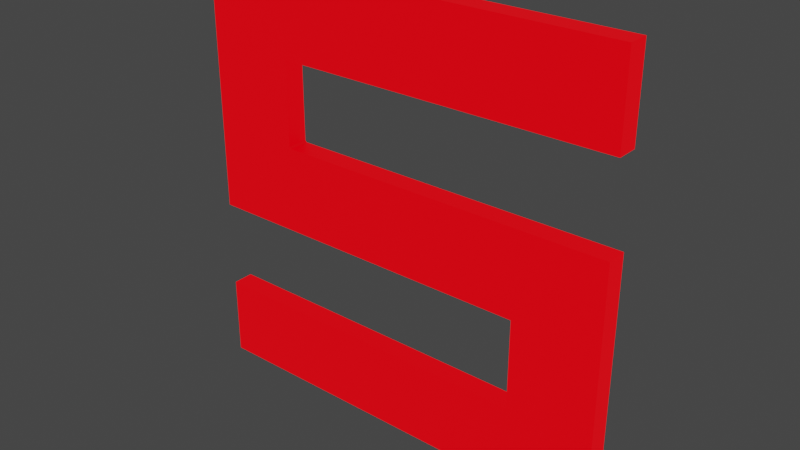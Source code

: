 # Source: s.blend  (saved by Blender 3.5.10; exported with 4.5.12 LTS)
import bpy
from mathutils import Matrix  # noqa: F401  (used for matrix-valued properties, if any)

bpy.ops.wm.read_factory_settings(use_empty=True)
scene = bpy.context.scene
scene.name = 'Scene'

# ---- collections
col_collection = bpy.data.collections.new('Collection'); scene.collection.children.link(col_collection)

# ---- materials (node trees are filled in below, after node groups)
mat_material = bpy.data.materials.new('Material')
mat_material.use_transparent_shadow = False

# ---- material node trees
mat_material.use_nodes = True; mat_material.node_tree.nodes.clear()
_N = mat_material.node_tree.nodes; _L = mat_material.node_tree.links
n0 = _N.new('ShaderNodeBsdfPrincipled'); n0.name = 'Principled BSDF'; n0.location = (10, 300)
n0.distribution = 'GGX'
n0.subsurface_method = 'RANDOM_WALK_SKIN'
n0.inputs[0].default_value = (0.0, 0.0, 0.0, 1.0)
n0.inputs[3].default_value = 1.45
n0.inputs[27].default_value = (1.0, 0.0, 0.004468, 1.0)
n0.inputs[28].default_value = 1.0
n1 = _N.new('ShaderNodeOutputMaterial'); n1.name = 'Material Output'; n1.location = (300, 300)
_L.new(n0.outputs[0], n1.inputs[0])
n1.is_active_output = True

# ---- world
world_world = bpy.data.worlds.new('World'); scene.world = world_world
world_world.use_nodes = True; world_world.node_tree.nodes.clear()
_N = world_world.node_tree.nodes; _L = world_world.node_tree.links
n0 = _N.new('ShaderNodeOutputWorld'); n0.name = 'World Output'; n0.location = (300, 300)
n1 = _N.new('ShaderNodeBackground'); n1.name = 'Background'; n1.location = (10, 300)
n1.inputs[0].default_value = (0.05088, 0.05088, 0.05088, 1.0)
_L.new(n1.outputs[0], n0.inputs[0])
n0.is_active_output = True
world_world.color = (0.05088, 0.05088, 0.05088)
world_world.use_sun_shadow = False
world_world.sun_shadow_jitter_overblur = 0.0

# ---- meshes
me_a_007 = bpy.data.meshes.new('a.007')
me_a_007.from_pydata([(-0.2755, 0.028, 0.0125), (-0.2755, 0.335, 0.0125), (-0.1677, 0.2333, 0.0125), (-0.1677, 0.1327, 0.0125), (-0.1656, 0.1307, 0.0125), (-0.151, 0.1307, 0.0125), (-0.136, 0.1307, 0.0125), (-0.1208, 0.1307, 0.0125), (-0.1053, 0.1307, 0.0125), (-0.08953, 0.1307, 0.0125), (-0.07349, 0.1307, 0.0125), (-0.05719, 0.1307, 0.0125), (-0.04061, 0.1307, 0.0125), (-0.02376, 0.1307, 0.0125), (-0.006643, 0.1307, 0.0125), (0.01075, 0.1307, 0.0125), (0.02841, 0.1307, 0.0125), (0.04618, 0.1307, 0.0125), (0.06389, 0.1307, 0.0125), (0.08154, 0.1307, 0.0125), (0.09914, 0.1307, 0.0125), (0.1167, 0.1307, 0.0125), (0.1342, 0.1307, 0.0125), (0.1516, 0.1307, 0.0125), (0.169, 0.1307, 0.0125), (0.1863, 0.1307, 0.0125), (0.2035, 0.1307, 0.0125), (0.2207, 0.1307, 0.0125), (0.2379, 0.1307, 0.0125), (0.1352, 0.028, 0.0125), (0.2379, -0.1773, 0.0125), (0.1352, -0.0798, 0.0125), (-0.2755, -0.1773, 0.0125), (-0.2755, -0.0798, 0.0125), (-0.2531, -0.1773, 0.0125), (-0.2308, -0.1773, 0.0125), (-0.2086, -0.1773, 0.0125), (-0.1865, -0.1773, 0.0125), (-0.1644, -0.1773, 0.0125), (-0.1424, -0.1773, 0.0125), (-0.1205, -0.1773, 0.0125), (-0.09867, -0.1773, 0.0125), (-0.07692, -0.1773, 0.0125), (-0.05525, -0.1773, 0.0125), (-0.03366, -0.1773, 0.0125), (-0.01215, -0.1773, 0.0125), (0.009275, -0.1773, 0.0125), (0.03059, -0.1773, 0.0125), (0.0518, -0.1773, 0.0125), (0.0729, -0.1773, 0.0125), (0.09389, -0.1773, 0.0125), (0.1148, -0.1773, 0.0125), (0.1356, -0.1773, 0.0125), (0.1562, -0.1773, 0.0125), (0.1768, -0.1773, 0.0125), (0.1973, -0.1773, 0.0125), (0.2176, -0.1773, 0.0125), (0.2379, 0.2333, 0.0125), (0.2379, 0.336, 0.0125), (-0.2755, 0.028, -0.0125), (-0.2755, 0.335, -0.0125), (-0.1677, 0.2333, -0.0125), (-0.1677, 0.1327, -0.0125), (-0.1656, 0.1307, -0.0125), (-0.151, 0.1307, -0.0125), (-0.136, 0.1307, -0.0125), (-0.1208, 0.1307, -0.0125), (-0.1053, 0.1307, -0.0125), (-0.08953, 0.1307, -0.0125), (-0.07349, 0.1307, -0.0125), (-0.05719, 0.1307, -0.0125), (-0.04061, 0.1307, -0.0125), (-0.02376, 0.1307, -0.0125), (-0.006643, 0.1307, -0.0125), (0.01075, 0.1307, -0.0125), (0.02841, 0.1307, -0.0125), (0.04618, 0.1307, -0.0125), (0.06389, 0.1307, -0.0125), (0.08154, 0.1307, -0.0125), (0.09914, 0.1307, -0.0125), (0.1167, 0.1307, -0.0125), (0.1342, 0.1307, -0.0125), (0.1516, 0.1307, -0.0125), (0.169, 0.1307, -0.0125), (0.1863, 0.1307, -0.0125), (0.2035, 0.1307, -0.0125), (0.2207, 0.1307, -0.0125), (0.2379, 0.1307, -0.0125), (0.1352, 0.028, -0.0125), (0.2379, -0.1773, -0.0125), (0.1352, -0.0798, -0.0125), (-0.2755, -0.1773, -0.0125), (-0.2755, -0.0798, -0.0125), (-0.2531, -0.1773, -0.0125), (-0.2308, -0.1773, -0.0125), (-0.2086, -0.1773, -0.0125), (-0.1865, -0.1773, -0.0125), (-0.1644, -0.1773, -0.0125), (-0.1424, -0.1773, -0.0125), (-0.1205, -0.1773, -0.0125), (-0.09867, -0.1773, -0.0125), (-0.07692, -0.1773, -0.0125), (-0.05525, -0.1773, -0.0125), (-0.03366, -0.1773, -0.0125), (-0.01215, -0.1773, -0.0125), (0.009275, -0.1773, -0.0125), (0.03059, -0.1773, -0.0125), (0.0518, -0.1773, -0.0125), (0.0729, -0.1773, -0.0125), (0.09389, -0.1773, -0.0125), (0.1148, -0.1773, -0.0125), (0.1356, -0.1773, -0.0125), (0.1562, -0.1773, -0.0125), (0.1768, -0.1773, -0.0125), (0.1973, -0.1773, -0.0125), (0.2176, -0.1773, -0.0125), (0.2379, 0.2333, -0.0125), (0.2379, 0.336, -0.0125)], [], [(0, 1, 2), (0, 2, 3), (0, 3, 4), (0, 4, 5), (0, 5, 6), (0, 6, 7), (0, 7, 8), (0, 8, 9), (0, 9, 10), (0, 10, 11), (0, 11, 12), (0, 12, 13), (0, 13, 14), (0, 14, 15), (0, 15, 16), (0, 16, 17), (0, 17, 18), (0, 18, 19), (0, 19, 20), (0, 20, 21), (0, 21, 22), (0, 22, 23), (0, 23, 24), (0, 24, 25), (0, 25, 26), (0, 26, 27), (0, 27, 28), (0, 28, 29), (29, 28, 30), (31, 29, 30), (32, 31, 30), (32, 33, 31), (34, 32, 30), (35, 34, 30), (36, 35, 30), (37, 36, 30), (38, 37, 30), (39, 38, 30), (40, 39, 30), (41, 40, 30), (42, 41, 30), (43, 42, 30), (44, 43, 30), (45, 44, 30), (46, 45, 30), (47, 46, 30), (48, 47, 30), (49, 48, 30), (50, 49, 30), (51, 50, 30), (52, 51, 30), (53, 52, 30), (54, 53, 30), (55, 54, 30), (56, 55, 30), (2, 1, 57), (1, 58, 57), (59, 61, 60), (59, 62, 61), (59, 63, 62), (59, 64, 63), (59, 65, 64), (59, 66, 65), (59, 67, 66), (59, 68, 67), (59, 69, 68), (59, 70, 69), (59, 71, 70), (59, 72, 71), (59, 73, 72), (59, 74, 73), (59, 75, 74), (59, 76, 75), (59, 77, 76), (59, 78, 77), (59, 79, 78), (59, 80, 79), (59, 81, 80), (59, 82, 81), (59, 83, 82), (59, 84, 83), (59, 85, 84), (59, 86, 85), (59, 87, 86), (59, 88, 87), (88, 89, 87), (90, 89, 88), (91, 89, 90), (91, 90, 92), (93, 89, 91), (94, 89, 93), (95, 89, 94), (96, 89, 95), (97, 89, 96), (98, 89, 97), (99, 89, 98), (100, 89, 99), (101, 89, 100), (102, 89, 101), (103, 89, 102), (104, 89, 103), (105, 89, 104), (106, 89, 105), (107, 89, 106), (108, 89, 107), (109, 89, 108), (110, 89, 109), (111, 89, 110), (112, 89, 111), (113, 89, 112), (114, 89, 113), (115, 89, 114), (61, 116, 60), (60, 116, 117), (11, 10, 69, 70), (52, 53, 112, 111), (39, 40, 99, 98), (10, 9, 68, 69), (9, 8, 67, 68), (53, 54, 113, 112), (40, 41, 100, 99), (8, 7, 66, 67), (1, 0, 59, 60), (7, 6, 65, 66), (54, 55, 114, 113), (41, 42, 101, 100), (6, 5, 64, 65), (0, 29, 88, 59), (5, 4, 63, 64), (55, 56, 115, 114), (42, 43, 102, 101), (4, 3, 62, 63), (56, 30, 89, 115), (3, 2, 61, 62), (30, 28, 87, 89), (43, 44, 103, 102), (29, 31, 90, 88), (28, 27, 86, 87), (2, 57, 116, 61), (27, 26, 85, 86), (44, 45, 104, 103), (26, 25, 84, 85), (31, 33, 92, 90), (57, 58, 117, 116), (25, 24, 83, 84), (45, 46, 105, 104), (33, 32, 91, 92), (58, 1, 60, 117), (24, 23, 82, 83), (23, 22, 81, 82), (46, 47, 106, 105), (32, 34, 93, 91), (22, 21, 80, 81), (21, 20, 79, 80), (47, 48, 107, 106), (34, 35, 94, 93), (20, 19, 78, 79), (19, 18, 77, 78), (48, 49, 108, 107), (35, 36, 95, 94), (18, 17, 76, 77), (17, 16, 75, 76), (49, 50, 109, 108), (36, 37, 96, 95), (16, 15, 74, 75), (15, 14, 73, 74), (50, 51, 110, 109), (37, 38, 97, 96), (14, 13, 72, 73), (13, 12, 71, 72), (51, 52, 111, 110), (38, 39, 98, 97), (12, 11, 70, 71)])
_uv = me_a_007.uv_layers.new(name='UVMap')
_uv.uv.foreach_set('vector', [0.0, 0.0, 0.01724, 0.0, 0.06897, 0.0, 0.0, 0.0, 0.06897, 0.0, 0.08621, 0.0, 0.0, 0.0, 0.08621, 0.0, 0.1034, 0.0, 0.0, 0.0, 0.1034, 0.0, 0.1207, 0.0, 0.0, 0.0, 0.1207, 0.0, 0.1379, 0.0, 0.0, 0.0, 0.1379, 0.0, 0.1552, 0.0, 0.0, 0.0, 0.1552, 0.0, 0.1724, 0.0, 0.0, 0.0, 0.1724, 0.0, 0.1897, 0.0, 0.0, 0.0, 0.1897, 0.0, 0.2069, 0.0, 0.0, 0.0, 0.2069, 0.0, 0.2241, 0.0, 0.0, 0.0, 0.2241, 0.0, 0.2414, 0.0, 0.0, 0.0, 0.2414, 0.0, 0.2586, 0.0, 0.0, 0.0, 0.2586, 0.0, 0.2759, 0.0, 0.0, 0.0, 0.2759, 0.0, 0.2931, 0.0, 0.0, 0.0, 0.2931, 0.0, 0.3103, 0.0, 0.0, 0.0, 0.3103, 0.0, 0.3276, 0.0, 0.0, 0.0, 0.3276, 0.0, 0.3448, 0.0, 0.0, 0.0, 0.3448, 0.0, 0.3621, 0.0, 0.0, 0.0, 0.3621, 0.0, 0.3793, 0.0, 0.0, 0.0, 0.3793, 0.0, 0.3966, 0.0, 0.0, 0.0, 0.3966, 0.0, 0.4138, 0.0, 0.0, 0.0, 0.4138, 0.0, 0.431, 0.0, 0.0, 0.0, 0.431, 0.0, 0.4483, 0.0, 0.0, 0.0, 0.4483, 0.0, 0.4655, 0.0, 0.0, 0.0, 0.4655, 0.0, 0.4828, 0.0, 0.0, 0.0, 0.4828, 0.0, 0.5, 0.0, 0.0, 0.0, 0.5, 0.0, 0.5172, 0.0, 0.0, 0.0, 0.5172, 0.0, 1.0, 0.0, 1.0, 0.0, 0.5172, 0.0, 0.5345, 0.0, 0.9828, 0.0, 1.0, 0.0, 0.5345, 0.0, 0.9483, 0.0, 0.9828, 0.0, 0.5345, 0.0, 0.9483, 0.0, 0.9655, 0.0, 0.9828, 0.0, 0.931, 0.0, 0.9483, 0.0, 0.5345, 0.0, 0.9138, 0.0, 0.931, 0.0, 0.5345, 0.0, 0.8966, 0.0, 0.9138, 0.0, 0.5345, 0.0, 0.8793, 0.0, 0.8966, 0.0, 0.5345, 0.0, 0.8621, 0.0, 0.8793, 0.0, 0.5345, 0.0, 0.8448, 0.0, 0.8621, 0.0, 0.5345, 0.0, 0.8276, 0.0, 0.8448, 0.0, 0.5345, 0.0, 0.8103, 0.0, 0.8276, 0.0, 0.5345, 0.0, 0.7931, 0.0, 0.8103, 0.0, 0.5345, 0.0, 0.7759, 0.0, 0.7931, 0.0, 0.5345, 0.0, 0.7586, 0.0, 0.7759, 0.0, 0.5345, 0.0, 0.7414, 0.0, 0.7586, 0.0, 0.5345, 0.0, 0.7241, 0.0, 0.7414, 0.0, 0.5345, 0.0, 0.7069, 0.0, 0.7241, 0.0, 0.5345, 0.0, 0.6897, 0.0, 0.7069, 0.0, 0.5345, 0.0, 0.6724, 0.0, 0.6897, 0.0, 0.5345, 0.0, 0.6552, 0.0, 0.6724, 0.0, 0.5345, 0.0, 0.6379, 0.0, 0.6552, 0.0, 0.5345, 0.0, 0.6207, 0.0, 0.6379, 0.0, 0.5345, 0.0, 0.6034, 0.0, 0.6207, 0.0, 0.5345, 0.0, 0.5862, 0.0, 0.6034, 0.0, 0.5345, 0.0, 0.569, 0.0, 0.5862, 0.0, 0.5345, 0.0, 0.5517, 0.0, 0.569, 0.0, 0.5345, 0.0, 0.06897, 0.0, 0.01724, 0.0, 0.05172, 0.0, 0.01724, 0.0, 0.03448, 0.0, 0.05172, 0.0, 0.0, 0.0, 0.06897, 0.0, 0.01724, 0.0, 0.0, 0.0, 0.08621, 0.0, 0.06897, 0.0, 0.0, 0.0, 0.1034, 0.0, 0.08621, 0.0, 0.0, 0.0, 0.1207, 0.0, 0.1034, 0.0, 0.0, 0.0, 0.1379, 0.0, 0.1207, 0.0, 0.0, 0.0, 0.1552, 0.0, 0.1379, 0.0, 0.0, 0.0, 0.1724, 0.0, 0.1552, 0.0, 0.0, 0.0, 0.1897, 0.0, 0.1724, 0.0, 0.0, 0.0, 0.2069, 0.0, 0.1897, 0.0, 0.0, 0.0, 0.2241, 0.0, 0.2069, 0.0, 0.0, 0.0, 0.2414, 0.0, 0.2241, 0.0, 0.0, 0.0, 0.2586, 0.0, 0.2414, 0.0, 0.0, 0.0, 0.2759, 0.0, 0.2586, 0.0, 0.0, 0.0, 0.2931, 0.0, 0.2759, 0.0, 0.0, 0.0, 0.3103, 0.0, 0.2931, 0.0, 0.0, 0.0, 0.3276, 0.0, 0.3103, 0.0, 0.0, 0.0, 0.3448, 0.0, 0.3276, 0.0, 0.0, 0.0, 0.3621, 0.0, 0.3448, 0.0, 0.0, 0.0, 0.3793, 0.0, 0.3621, 0.0, 0.0, 0.0, 0.3966, 0.0, 0.3793, 0.0, 0.0, 0.0, 0.4138, 0.0, 0.3966, 0.0, 0.0, 0.0, 0.431, 0.0, 0.4138, 0.0, 0.0, 0.0, 0.4483, 0.0, 0.431, 0.0, 0.0, 0.0, 0.4655, 0.0, 0.4483, 0.0, 0.0, 0.0, 0.4828, 0.0, 0.4655, 0.0, 0.0, 0.0, 0.5, 0.0, 0.4828, 0.0, 0.0, 0.0, 0.5172, 0.0, 0.5, 0.0, 0.0, 0.0, 1.0, 0.0, 0.5172, 0.0, 1.0, 0.0, 0.5345, 0.0, 0.5172, 0.0, 0.9828, 0.0, 0.5345, 0.0, 1.0, 0.0, 0.9483, 0.0, 0.5345, 0.0, 0.9828, 0.0, 0.9483, 0.0, 0.9828, 0.0, 0.9655, 0.0, 0.931, 0.0, 0.5345, 0.0, 0.9483, 0.0, 0.9138, 0.0, 0.5345, 0.0, 0.931, 0.0, 0.8966, 0.0, 0.5345, 0.0, 0.9138, 0.0, 0.8793, 0.0, 0.5345, 0.0, 0.8966, 0.0, 0.8621, 0.0, 0.5345, 0.0, 0.8793, 0.0, 0.8448, 0.0, 0.5345, 0.0, 0.8621, 0.0, 0.8276, 0.0, 0.5345, 0.0, 0.8448, 0.0, 0.8103, 0.0, 0.5345, 0.0, 0.8276, 0.0, 0.7931, 0.0, 0.5345, 0.0, 0.8103, 0.0, 0.7759, 0.0, 0.5345, 0.0, 0.7931, 0.0, 0.7586, 0.0, 0.5345, 0.0, 0.7759, 0.0, 0.7414, 0.0, 0.5345, 0.0, 0.7586, 0.0, 0.7241, 0.0, 0.5345, 0.0, 0.7414, 0.0, 0.7069, 0.0, 0.5345, 0.0, 0.7241, 0.0, 0.6897, 0.0, 0.5345, 0.0, 0.7069, 0.0, 0.6724, 0.0, 0.5345, 0.0, 0.6897, 0.0, 0.6552, 0.0, 0.5345, 0.0, 0.6724, 0.0, 0.6379, 0.0, 0.5345, 0.0, 0.6552, 0.0, 0.6207, 0.0, 0.5345, 0.0, 0.6379, 0.0, 0.6034, 0.0, 0.5345, 0.0, 0.6207, 0.0, 0.5862, 0.0, 0.5345, 0.0, 0.6034, 0.0, 0.569, 0.0, 0.5345, 0.0, 0.5862, 0.0, 0.5517, 0.0, 0.5345, 0.0, 0.569, 0.0, 0.06897, 0.0, 0.05172, 0.0, 0.01724, 0.0, 0.01724, 0.0, 0.05172, 0.0, 0.03448, 0.0, 0.2241, 0.0, 0.2069, 0.0, 0.2069, 0.0, 0.2241, 0.0, 0.6207, 0.0, 0.6034, 0.0, 0.6034, 0.0, 0.6207, 0.0, 0.8448, 0.0, 0.8276, 0.0, 0.8276, 0.0, 0.8448, 0.0, 0.2069, 0.0, 0.1897, 0.0, 0.1897, 0.0, 0.2069, 0.0, 0.1897, 0.0, 0.1724, 0.0, 0.1724, 0.0, 0.1897, 0.0, 0.6034, 0.0, 0.5862, 0.0, 0.5862, 0.0, 0.6034, 0.0, 0.8276, 0.0, 0.8103, 0.0, 0.8103, 0.0, 0.8276, 0.0, 0.1724, 0.0, 0.1552, 0.0, 0.1552, 0.0, 0.1724, 0.0, 0.01724, 0.0, 0.0, 0.0, 0.0, 0.0, 0.01724, 0.0, 0.1552, 0.0, 0.1379, 0.0, 0.1379, 0.0, 0.1552, 0.0, 0.5862, 0.0, 0.569, 0.0, 0.569, 0.0, 0.5862, 0.0, 0.8103, 0.0, 0.7931, 0.0, 0.7931, 0.0, 0.8103, 0.0, 0.1379, 0.0, 0.1207, 0.0, 0.1207, 0.0, 0.1379, 0.0, 0.0, 0.0, 1.0, 0.0, 1.0, 0.0, 0.0, 0.0, 0.1207, 0.0, 0.1034, 0.0, 0.1034, 0.0, 0.1207, 0.0, 0.569, 0.0, 0.5517, 0.0, 0.5517, 0.0, 0.569, 0.0, 0.7931, 0.0, 0.7759, 0.0, 0.7759, 0.0, 0.7931, 0.0, 0.1034, 0.0, 0.08621, 0.0, 0.08621, 0.0, 0.1034, 0.0, 0.5517, 0.0, 0.5345, 0.0, 0.5345, 0.0, 0.5517, 0.0, 0.08621, 0.0, 0.06897, 0.0, 0.06897, 0.0, 0.08621, 0.0, 0.5345, 0.0, 0.5172, 0.0, 0.5172, 0.0, 0.5345, 0.0, 0.7759, 0.0, 0.7586, 0.0, 0.7586, 0.0, 0.7759, 0.0, 1.0, 0.0, 0.9828, 0.0, 0.9828, 0.0, 1.0, 0.0, 0.5172, 0.0, 0.5, 0.0, 0.5, 0.0, 0.5172, 0.0, 0.06897, 0.0, 0.05172, 0.0, 0.05172, 0.0, 0.06897, 0.0, 0.5, 0.0, 0.4828, 0.0, 0.4828, 0.0, 0.5, 0.0, 0.7586, 0.0, 0.7414, 0.0, 0.7414, 0.0, 0.7586, 0.0, 0.4828, 0.0, 0.4655, 0.0, 0.4655, 0.0, 0.4828, 0.0, 0.9828, 0.0, 0.9655, 0.0, 0.9655, 0.0, 0.9828, 0.0, 0.05172, 0.0, 0.03448, 0.0, 0.03448, 0.0, 0.05172, 0.0, 0.4655, 0.0, 0.4483, 0.0, 0.4483, 0.0, 0.4655, 0.0, 0.7414, 0.0, 0.7241, 0.0, 0.7241, 0.0, 0.7414, 0.0, 0.9655, 0.0, 0.9483, 0.0, 0.9483, 0.0, 0.9655, 0.0, 0.03448, 0.0, 0.01724, 0.0, 0.01724, 0.0, 0.03448, 0.0, 0.4483, 0.0, 0.431, 0.0, 0.431, 0.0, 0.4483, 0.0, 0.431, 0.0, 0.4138, 0.0, 0.4138, 0.0, 0.431, 0.0, 0.7241, 0.0, 0.7069, 0.0, 0.7069, 0.0, 0.7241, 0.0, 0.9483, 0.0, 0.931, 0.0, 0.931, 0.0, 0.9483, 0.0, 0.4138, 0.0, 0.3966, 0.0, 0.3966, 0.0, 0.4138, 0.0, 0.3966, 0.0, 0.3793, 0.0, 0.3793, 0.0, 0.3966, 0.0, 0.7069, 0.0, 0.6897, 0.0, 0.6897, 0.0, 0.7069, 0.0, 0.931, 0.0, 0.9138, 0.0, 0.9138, 0.0, 0.931, 0.0, 0.3793, 0.0, 0.3621, 0.0, 0.3621, 0.0, 0.3793, 0.0, 0.3621, 0.0, 0.3448, 0.0, 0.3448, 0.0, 0.3621, 0.0, 0.6897, 0.0, 0.6724, 0.0, 0.6724, 0.0, 0.6897, 0.0, 0.9138, 0.0, 0.8966, 0.0, 0.8966, 0.0, 0.9138, 0.0, 0.3448, 0.0, 0.3276, 0.0, 0.3276, 0.0, 0.3448, 0.0, 0.3276, 0.0, 0.3103, 0.0, 0.3103, 0.0, 0.3276, 0.0, 0.6724, 0.0, 0.6552, 0.0, 0.6552, 0.0, 0.6724, 0.0, 0.8966, 0.0, 0.8793, 0.0, 0.8793, 0.0, 0.8966, 0.0, 0.3103, 0.0, 0.2931, 0.0, 0.2931, 0.0, 0.3103, 0.0, 0.2931, 0.0, 0.2759, 0.0, 0.2759, 0.0, 0.2931, 0.0, 0.6552, 0.0, 0.6379, 0.0, 0.6379, 0.0, 0.6552, 0.0, 0.8793, 0.0, 0.8621, 0.0, 0.8621, 0.0, 0.8793, 0.0, 0.2759, 0.0, 0.2586, 0.0, 0.2586, 0.0, 0.2759, 0.0, 0.2586, 0.0, 0.2414, 0.0, 0.2414, 0.0, 0.2586, 0.0, 0.6379, 0.0, 0.6207, 0.0, 0.6207, 0.0, 0.6379, 0.0, 0.8621, 0.0, 0.8448, 0.0, 0.8448, 0.0, 0.8621, 0.0, 0.2414, 0.0, 0.2241, 0.0, 0.2241, 0.0, 0.2414, 0.0])
me_a_007.materials.append(mat_material)
me_a_007.auto_texspace = False
me_a_007.update()

# ---- objects
ob_s = bpy.data.objects.new('s', me_a_007)

# ---- transforms, parenting, visibility, modifiers, constraints
ob_s.location = (0.0, 0.0, 0.0)
ob_s.rotation_euler = (1.571, -0.0, 0.0)

# ---- collection membership
col_collection.objects.link(ob_s)

# ---- scene / render settings (as saved in the file)
scene.frame_start = 1; scene.frame_end = 250; scene.frame_set(1)
scene.render.engine = 'BLENDER_EEVEE_NEXT'
scene.cycles.sampling_pattern = 'TABULATED_SOBOL'
scene.view_settings.view_transform = 'Filmic'
bpy.context.view_layer.update()

# ---- added for rendering (the .blend has no active camera): camera
cam_auto = bpy.data.cameras.new('AutoCamera')
cam_auto.lens = 50.0
cam_auto.sensor_width = 36.0
cam_auto.clip_end = 1000.0
ob_auto_camera = bpy.data.objects.new('AutoCamera', cam_auto)
scene.collection.objects.link(ob_auto_camera)
ob_auto_camera.location = (0.653275, -0.806514, 0.61701)
ob_auto_camera.rotation_euler = (1.09748, -7.21219e-08, 0.694738)
scene.camera = ob_auto_camera
bpy.context.view_layer.update()
